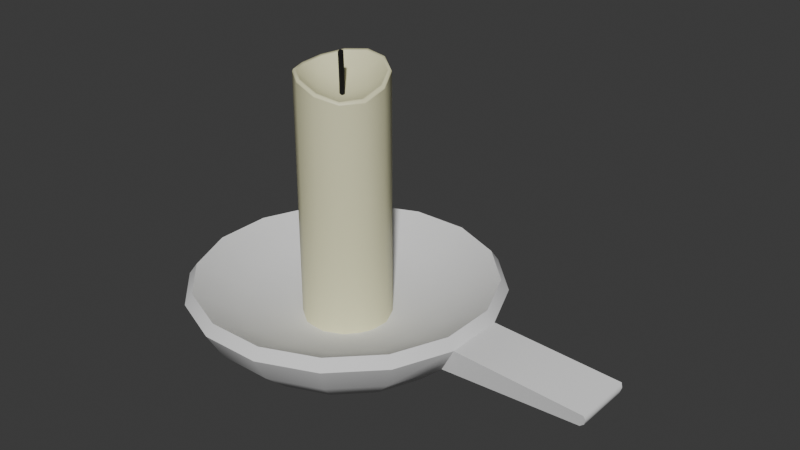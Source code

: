# Source: Candle.blend  (saved by Blender 4.1.24; exported with 4.5.12 LTS)
import bpy
from mathutils import Matrix  # noqa: F401  (used for matrix-valued properties, if any)

bpy.ops.wm.read_factory_settings(use_empty=True)
scene = bpy.context.scene
scene.name = 'Scene'

# ---- collections
col_collection = bpy.data.collections.new('Collection'); scene.collection.children.link(col_collection)

# ---- materials (node trees are filled in below, after node groups)
mat_candlewax = bpy.data.materials.new('CandleWax')
mat_candlewax.use_transparent_shadow = False
mat_black = bpy.data.materials.new('Black')
mat_black.use_transparent_shadow = False

# ---- material node trees
mat_candlewax.use_nodes = True; mat_candlewax.node_tree.nodes.clear()
_N = mat_candlewax.node_tree.nodes; _L = mat_candlewax.node_tree.links
n0 = _N.new('ShaderNodeBsdfPrincipled'); n0.name = 'Principled BSDF'; n0.location = (10, 300)
n0.inputs[0].default_value = (0.8, 0.7812, 0.4988, 1.0)
n1 = _N.new('ShaderNodeOutputMaterial'); n1.name = 'Material Output'; n1.location = (300, 300)
_L.new(n0.outputs[0], n1.inputs[0])
n1.is_active_output = True
mat_black.use_nodes = True; mat_black.node_tree.nodes.clear()
_N = mat_black.node_tree.nodes; _L = mat_black.node_tree.links
n0 = _N.new('ShaderNodeBsdfPrincipled'); n0.name = 'Principled BSDF'; n0.location = (10, 300)
n0.inputs[0].default_value = (0.0, 0.0, 0.0, 1.0)
n0.inputs[2].default_value = 1.0
n1 = _N.new('ShaderNodeOutputMaterial'); n1.name = 'Material Output'; n1.location = (300, 300)
_L.new(n0.outputs[0], n1.inputs[0])
n1.is_active_output = True

# ---- world
world_world = bpy.data.worlds.new('World'); scene.world = world_world
world_world.use_nodes = True; world_world.node_tree.nodes.clear()
_N = world_world.node_tree.nodes; _L = world_world.node_tree.links
n0 = _N.new('ShaderNodeOutputWorld'); n0.name = 'World Output'; n0.location = (300, 300)
n1 = _N.new('ShaderNodeBackground'); n1.name = 'Background'; n1.location = (10, 300)
n1.inputs[0].default_value = (0.05088, 0.05088, 0.05088, 1.0)
_L.new(n1.outputs[0], n0.inputs[0])
n0.is_active_output = True
world_world.color = (0.05088, 0.05088, 0.05088)
world_world.use_sun_shadow = False
world_world.sun_shadow_jitter_overblur = 0.0

# ---- meshes
me_cylinder = bpy.data.meshes.new('Cylinder')
me_cylinder.from_pydata([(-0.1364, -0.01594, 0.1104), (-0.1733, -0.01594, 0.02743), (-0.1638, -0.01594, -0.0629), (-0.1104, -0.01594, -0.1364), (-0.02743, -0.01594, -0.1733), (0.0629, -0.01594, -0.1638), (0.1364, -0.01594, -0.1104), (0.1733, -0.01594, -0.02743), (0.1638, -0.01594, 0.0629), (0.1104, -0.01594, 0.1364), (0.02743, -0.01594, 0.1733), (-0.0629, -0.01594, 0.1638), (0.09562, 0.9243, 0.1181), (-0.0552, 0.9362, -0.06819), (0.0, 0.899, -3.929e-08), (-0.09562, 0.9962, -0.1181), (0.0552, 0.9002, 0.06819), (-0.1234, 0.9546, -0.01298), (-0.06819, 0.9271, 0.0552), (-0.01298, 0.9361, 0.1234), (-0.1181, 0.9784, 0.09562), (0.06819, 0.9274, -0.0552), (0.1234, 0.9223, 0.01298), (0.01298, 0.9694, -0.1234), (0.1181, 0.9799, -0.09562), (-0.1364, 0.9834, 0.1104), (-0.1262, 0.9886, 0.1022), (-0.1334, 0.9924, 0.108), (-0.1594, 0.9856, 0.02461), (-0.1733, 0.9784, 0.02743), (-0.1692, 0.988, 0.0266), (-0.1509, 0.9953, -0.05839), (-0.1638, 0.9886, -0.0629), (-0.16, 0.998, -0.06158), (-0.1027, 1.009, -0.1268), (-0.1104, 1.004, -0.1364), (-0.1081, 1.013, -0.1336), (-0.02431, 1.016, -0.1607), (-0.02743, 1.011, -0.1733), (-0.02652, 1.02, -0.1696), (0.05557, 1.008, -0.1523), (0.0629, 1.003, -0.1638), (0.06075, 1.012, -0.1604), (0.1262, 0.9905, -0.1022), (0.1364, 0.9856, -0.1104), (0.1334, 0.9945, -0.108), (0.158, 0.9623, -0.02764), (0.1733, 0.9526, -0.02743), (0.1688, 0.963, -0.02749), (0.1481, 0.9349, 0.05839), (0.1638, 0.9234, 0.0629), (0.1592, 0.9343, 0.06158), (0.1012, 0.9307, 0.125), (0.1104, 0.923, 0.1364), (0.1077, 0.9328, 0.1331), (0.02453, 0.9541, 0.1578), (0.02743, 0.9446, 0.1733), (0.02658, 0.9549, 0.1688), (-0.05933, 0.9813, 0.1496), (-0.0629, 0.9741, 0.1638), (-0.06186, 0.9837, 0.1597), (-0.008408, 0.8235, 0.006807), (0.01057, 1.067, 0.03024), (-0.009072, 0.8235, -0.005893), (0.01103, 1.073, 0.01894), (0.002801, 0.8235, -0.01045), (0.02247, 1.07, 0.01385), (0.0108, 0.8235, -0.0005649), (0.02908, 1.063, 0.02201), (0.003876, 0.8235, 0.0101), (0.02172, 1.061, 0.03214), (-0.008408, 0.9451, 0.006807), (-0.009072, 0.9451, -0.005893), (0.002801, 0.9451, -0.01045), (0.0108, 0.9451, -0.0005649), (0.003876, 0.9451, 0.0101)], [], [(11, 59, 25, 0), (28, 17, 31), (31, 15, 34), (34, 15, 37), (15, 13, 23, 37), (40, 23, 21, 24), (43, 24, 46), (46, 22, 49), (49, 12, 52), (52, 12, 55), (18, 17, 28, 20), (12, 16, 19, 55), (58, 20, 26), (7, 47, 50, 8), (46, 24, 21, 22), (49, 22, 16, 12), (24, 43, 40), (31, 17, 13, 15), (37, 23, 40), (16, 14, 18, 19), (55, 19, 58), (10, 56, 59, 11), (14, 13, 17, 18), (4, 38, 41, 5), (3, 35, 38, 4), (2, 32, 35, 3), (19, 18, 20, 58), (1, 29, 32, 2), (0, 25, 29, 1), (22, 21, 14, 16), (5, 41, 44, 6), (21, 23, 13, 14), (9, 53, 56, 10), (8, 50, 53, 9), (6, 44, 47, 7), (29, 25, 27, 30), (30, 27, 26, 28), (32, 29, 30, 33), (33, 30, 28, 31), (35, 32, 33, 36), (36, 33, 31, 34), (38, 35, 36, 39), (39, 36, 34, 37), (41, 38, 39, 42), (42, 39, 37, 40), (44, 41, 42, 45), (45, 42, 40, 43), (47, 44, 45, 48), (48, 45, 43, 46), (50, 47, 48, 51), (51, 48, 46, 49), (53, 50, 51, 54), (54, 51, 49, 52), (56, 53, 54, 57), (57, 54, 52, 55), (59, 56, 57, 60), (60, 57, 55, 58), (25, 59, 60, 27), (27, 60, 58, 26), (20, 28, 26), (71, 62, 64, 72), (72, 64, 66, 73), (73, 66, 68, 74), (64, 62, 70, 68, 66), (74, 68, 70, 75), (75, 70, 62, 71), (69, 75, 71, 61), (67, 74, 75, 69), (65, 73, 74, 67), (63, 72, 73, 65), (61, 71, 72, 63)])
me_cylinder.polygons.foreach_set('use_smooth', [True] * 71)
me_cylinder.polygons.foreach_set('material_index', [0, 0, 0, 0, 0, 0, 0, 0, 0, 0, 0, 0, 0, 0, 0, 0, 0, 0, 0, 0, 0, 0, 0, 0, 0, 0, 0, 0, 0, 0, 0, 0, 0, 0, 0, 0, 0, 0, 0, 0, 0, 0, 0, 0, 0, 0, 0, 0, 0, 0, 0, 0, 0, 0, 0, 0, 0, 0, 0, 0, 1, 1, 1, 1, 1, 1, 1, 1, 1, 1, 1])
_k = set([(25, 29), (25, 59), (26, 28), (26, 58), (28, 31), (29, 32), (31, 34), (32, 35), (34, 37), (35, 38), (37, 40), (38, 41), (40, 43), (41, 44), (43, 46), (44, 47), (46, 49), (47, 50), (49, 52), (50, 53), (52, 55), (53, 56), (55, 58), (56, 59), (62, 64), (62, 70), (64, 66), (66, 68), (68, 70)])
me_cylinder.attributes.new('sharp_edge', 'BOOLEAN', 'EDGE').data.foreach_set('value', [ (min(e.vertices), max(e.vertices)) in _k for e in me_cylinder.edges])
_uv = me_cylinder.uv_layers.new(name='UVMap')
_uv.uv.foreach_set('vector', [0.08333, 0.5, 0.08333, 0.9951, 7.451e-08, 0.9951, 7.451e-08, 0.5, 0.3625, 0.4418, 0.37, 0.37, 0.4434, 0.3614, 0.4435, 0.3603, 0.4578, 0.25, 0.4732, 0.25, 0.4732, 0.25, 0.4578, 0.25, 0.443, 0.1371, 0.4578, 0.25, 0.37, 0.25, 0.37, 0.13, 0.4417, 0.1376, 0.3641, 0.0599, 0.37, 0.13, 0.25, 0.13, 0.25, 0.04215, 0.25, 0.02782, 0.25, 0.04215, 0.1436, 0.05657, 0.1426, 0.05615, 0.13, 0.13, 0.05934, 0.14, 0.05739, 0.142, 0.04215, 0.25, 0.02996, 0.25, 0.02996, 0.25, 0.04215, 0.25, 0.05845, 0.3614, 0.25, 0.37, 0.37, 0.37, 0.3608, 0.4399, 0.25, 0.4578, 0.04215, 0.25, 0.13, 0.25, 0.13, 0.37, 0.06096, 0.3599, 0.1418, 0.4432, 0.25, 0.4578, 0.25, 0.4722, 0.4167, 0.5, 0.4167, 0.995, 0.3333, 0.995, 0.3333, 0.5, 0.1434, 0.05855, 0.25, 0.04215, 0.25, 0.13, 0.13, 0.13, 0.06069, 0.143, 0.13, 0.13, 0.13, 0.25, 0.04215, 0.25, 0.25, 0.04215, 0.25, 0.02782, 0.3648, 0.05822, 0.4413, 0.36, 0.37, 0.37, 0.37, 0.25, 0.4578, 0.25, 0.4429, 0.1365, 0.37, 0.13, 0.365, 0.05902, 0.13, 0.25, 0.25, 0.25, 0.25, 0.37, 0.13, 0.37, 0.06003, 0.362, 0.13, 0.37, 0.1411, 0.4437, 0.1667, 0.5, 0.1667, 0.995, 0.08333, 0.9951, 0.08333, 0.5, 0.25, 0.25, 0.37, 0.25, 0.37, 0.37, 0.25, 0.37, 0.6667, 0.5, 0.6667, 0.9952, 0.5833, 0.9952, 0.5833, 0.5, 0.75, 0.5, 0.75, 0.9952, 0.6667, 0.9952, 0.6667, 0.5, 0.8333, 0.5, 0.8333, 0.9952, 0.75, 0.9952, 0.75, 0.5, 0.13, 0.37, 0.25, 0.37, 0.25, 0.4578, 0.1419, 0.4422, 0.9167, 0.5, 0.9167, 0.9951, 0.8333, 0.9952, 0.8333, 0.5, 1.0, 0.5, 1.0, 0.9951, 0.9167, 0.9951, 0.9167, 0.5, 0.13, 0.13, 0.25, 0.13, 0.25, 0.25, 0.13, 0.25, 0.5833, 0.5, 0.5833, 0.9952, 0.5, 0.9951, 0.5, 0.5, 0.25, 0.13, 0.37, 0.13, 0.37, 0.25, 0.25, 0.25, 0.25, 0.5, 0.25, 0.995, 0.1667, 0.995, 0.1667, 0.5, 0.3333, 0.5, 0.3333, 0.995, 0.25, 0.995, 0.25, 0.5, 0.5, 0.5, 0.5, 0.9951, 0.4167, 0.995, 0.4167, 0.5, 0.9167, 0.9951, 1.0, 0.9951, 0.9986, 1.0, 0.9171, 1.0, 0.3694, 0.458, 0.252, 0.4895, 0.25, 0.4722, 0.3614, 0.4426, 0.8333, 0.9952, 0.9167, 0.9951, 0.9164, 1.0, 0.835, 1.0, 0.4561, 0.3718, 0.3703, 0.4576, 0.3625, 0.4418, 0.4434, 0.3614, 0.75, 0.9952, 0.8333, 0.9952, 0.8333, 1.0, 0.7522, 1.0, 0.4891, 0.2532, 0.4578, 0.37, 0.4435, 0.3603, 0.4732, 0.25, 0.6667, 0.9952, 0.75, 0.9952, 0.7498, 1.0, 0.6679, 1.0, 0.4583, 0.1318, 0.4899, 0.2497, 0.4732, 0.25, 0.443, 0.1371, 0.5833, 0.9952, 0.6667, 0.9952, 0.6648, 1.0, 0.5843, 1.0, 0.371, 0.04312, 0.4558, 0.128, 0.4429, 0.1365, 0.365, 0.05902, 0.5, 0.9951, 0.5833, 0.9952, 0.5816, 1.0, 0.5, 1.0, 0.25, 0.01, 0.3675, 0.04149, 0.3648, 0.05822, 0.25, 0.02782, 0.4167, 0.995, 0.5, 0.9951, 0.4965, 1.0, 0.4167, 1.0, 0.13, 0.04215, 0.245, 0.01135, 0.25, 0.02782, 0.1436, 0.05657, 0.3333, 0.995, 0.4167, 0.995, 0.4142, 1.0, 0.3333, 1.0, 0.04215, 0.13, 0.1274, 0.04471, 0.1426, 0.05615, 0.05934, 0.14, 0.25, 0.995, 0.3333, 0.995, 0.3318, 1.0, 0.251, 1.0, 0.01038, 0.2486, 0.04157, 0.1322, 0.05739, 0.142, 0.02996, 0.25, 0.1667, 0.995, 0.25, 0.995, 0.25, 1.0, 0.1692, 1.0, 0.04117, 0.3663, 0.01, 0.25, 0.02996, 0.25, 0.05845, 0.3614, 0.08333, 0.9951, 0.1667, 0.995, 0.1667, 1.0, 0.08613, 1.0, 0.1271, 0.4549, 0.04215, 0.37, 0.06003, 0.362, 0.1411, 0.4437, 7.451e-08, 0.9951, 0.08333, 0.9951, 0.08267, 1.0, 0.001736, 1.0, 0.2475, 0.4893, 0.131, 0.4581, 0.1418, 0.4432, 0.25, 0.4722, 0.25, 0.4578, 0.3614, 0.4426, 0.25, 0.4722, 1.0, 0.75, 1.0, 1.0, 0.8, 1.0, 0.8, 0.75, 0.8, 0.75, 0.8, 1.0, 0.6, 1.0, 0.6, 0.75, 0.6, 0.75, 0.6, 1.0, 0.4, 1.0, 0.4, 0.75, 0.8, 1.0, 1.0, 1.0, 0.2, 1.0, 0.4, 1.0, 0.6, 1.0, 0.4, 0.75, 0.4, 1.0, 0.2, 1.0, 0.2, 0.75, 0.2, 0.75, 0.2, 1.0, 2.98e-08, 1.0, 2.98e-08, 0.75, 0.2, 0.5, 0.2, 0.75, 2.98e-08, 0.75, 2.98e-08, 0.5, 0.4, 0.5, 0.4, 0.75, 0.2, 0.75, 0.2, 0.5, 0.6, 0.5, 0.6, 0.75, 0.4, 0.75, 0.4, 0.5, 0.8, 0.5, 0.8, 0.75, 0.6, 0.75, 0.6, 0.5, 1.0, 0.5, 1.0, 0.75, 0.8, 0.75, 0.8, 0.5])
me_cylinder.materials.append(mat_candlewax)
me_cylinder.materials.append(mat_black)
me_cylinder.update()
me_circle = bpy.data.meshes.new('Circle')
me_circle.from_pydata([(-0.1153, 0.1764, -0.5796), (-0.3283, 0.1764, -0.4914), (-0.4914, 0.1764, -0.3283), (-0.5796, 0.1764, -0.1153), (-0.5796, 0.1764, 0.1153), (-0.4914, 0.1764, 0.3283), (-0.3283, 0.1764, 0.4914), (-0.1153, 0.1764, 0.5796), (0.1153, 0.1764, 0.5796), (0.3283, 0.1764, 0.4914), (0.4914, 0.1764, 0.3283), (0.5796, 0.1764, 0.1153), (0.5796, 0.1764, -0.1153), (0.4914, 0.1764, -0.3283), (0.3283, 0.1764, -0.4914), (0.1153, 0.1764, -0.5796), (-0.03074, -6.756e-09, -0.1546), (-0.08755, -5.728e-09, -0.131), (-0.131, -3.827e-09, -0.08755), (-0.1546, -1.344e-09, -0.03074), (-0.1546, 1.344e-09, 0.03074), (-0.131, 3.827e-09, 0.08755), (-0.08755, 5.728e-09, 0.131), (-0.03074, 6.756e-09, 0.1546), (0.03074, 6.756e-09, 0.1546), (0.08755, 5.728e-09, 0.131), (0.131, 3.827e-09, 0.08755), (0.1546, 1.344e-09, 0.03074), (0.1546, -1.344e-09, -0.03074), (0.131, -3.827e-09, -0.08755), (0.08755, -5.728e-09, -0.131), (0.03074, -6.756e-09, -0.1546), (2.705e-09, 4.069e-17, 9.31e-10), (-0.1212, 0.1341, -0.6095), (-0.3453, 0.1341, -0.5167), (-0.5167, 0.1341, -0.3453), (-0.6095, 0.1341, -0.1212), (-0.6095, 0.1341, 0.1212), (-0.5167, 0.1341, 0.3453), (-0.3453, 0.1341, 0.5167), (-0.1212, 0.1341, 0.6095), (0.1212, 0.1341, 0.6095), (0.3453, 0.1341, 0.5167), (0.5167, 0.1341, 0.3453), (0.6095, 0.1341, 0.1212), (0.6095, 0.1341, -0.1212), (0.5167, 0.1341, -0.3453), (0.3453, 0.1341, -0.5167), (0.1212, 0.1341, -0.6095), (-0.06107, -0.1419, -0.307), (-0.1739, -0.1419, -0.2603), (-0.2603, -0.1419, -0.1739), (-0.307, -0.1419, -0.06107), (-0.307, -0.1419, 0.06107), (-0.2603, -0.1419, 0.1739), (-0.1739, -0.1419, 0.2603), (-0.06107, -0.1419, 0.307), (0.06107, -0.1419, 0.307), (0.1739, -0.1419, 0.2603), (0.2603, -0.1419, 0.1739), (0.307, -0.1419, 0.06107), (0.307, -0.1419, -0.06107), (0.2603, -0.1419, -0.1739), (0.1739, -0.1419, -0.2603), (0.06107, -0.1419, -0.307), (-0.0822, 0.08034, -0.4132), (-0.2341, 0.08034, -0.3503), (-0.3503, 0.08034, -0.2341), (-0.4132, 0.08034, -0.0822), (-0.4132, 0.08034, 0.0822), (-0.3503, 0.08034, 0.2341), (-0.2341, 0.08034, 0.3503), (-0.0822, 0.08034, 0.4132), (0.0822, 0.08034, 0.4132), (0.2341, 0.08034, 0.3503), (0.3503, 0.08034, 0.2341), (0.4132, 0.08034, 0.0822), (0.4132, 0.08034, -0.0822), (0.3503, 0.08034, -0.2341), (0.2341, 0.08034, -0.3503), (0.0822, 0.08034, -0.4132), (-0.08595, -0.08361, -0.4321), (-0.1092, 0.0253, -0.5491), (-0.2448, -0.08361, -0.3663), (-0.311, 0.0253, -0.4655), (-0.3663, -0.08361, -0.2448), (-0.4655, 0.0253, -0.311), (-0.4321, -0.08361, -0.08595), (-0.5491, 0.0253, -0.1092), (-0.4321, -0.08361, 0.08595), (-0.5491, 0.0253, 0.1092), (-0.3663, -0.08361, 0.2448), (-0.4655, 0.0253, 0.311), (-0.2448, -0.08361, 0.3663), (-0.311, 0.0253, 0.4655), (-0.08595, -0.08361, 0.4321), (-0.1092, 0.0253, 0.5491), (0.08595, -0.08361, 0.4321), (0.1092, 0.0253, 0.5491), (0.2448, -0.08361, 0.3663), (0.311, 0.0253, 0.4655), (0.3663, -0.08361, 0.2448), (0.4655, 0.0253, 0.311), (0.4321, -0.08361, 0.08595), (0.5491, 0.0253, 0.1092), (0.4321, -0.08361, -0.08595), (0.5491, 0.0253, -0.1092), (0.3663, -0.08361, -0.2448), (0.4655, 0.0253, -0.311), (0.2448, -0.08361, -0.3663), (0.311, 0.0253, -0.4655), (0.1092, 0.0253, -0.5491), (0.08595, -0.08361, -0.4321), (1.116, 0.05343, -0.1092), (1.116, 0.05343, 0.1092), (1.134, 0.108, -0.1212), (1.134, 0.108, 0.1212), (1.14, 0.0909, -0.1176), (1.134, 0.06975, -0.113), (1.134, 0.06975, 0.113), (1.14, 0.0909, 0.1176)], [], [(80, 15, 0, 65), (66, 65, 0, 1), (67, 66, 1, 2), (68, 67, 2, 3), (69, 68, 3, 4), (70, 69, 4, 5), (71, 70, 5, 6), (72, 71, 6, 7), (73, 72, 7, 8), (74, 73, 8, 9), (75, 74, 9, 10), (76, 75, 10, 11), (77, 76, 11, 12), (78, 77, 12, 13), (79, 78, 13, 14), (80, 79, 14, 15), (17, 32, 16), (18, 32, 17), (19, 32, 18), (20, 32, 19), (21, 32, 20), (22, 32, 21), (23, 32, 22), (24, 32, 23), (25, 32, 24), (26, 32, 25), (27, 32, 26), (28, 32, 27), (29, 32, 28), (30, 32, 29), (31, 32, 30), (31, 16, 32), (5, 4, 37, 38), (13, 12, 45, 46), (6, 5, 38, 39), (14, 13, 46, 47), (7, 6, 39, 40), (0, 15, 48, 33), (15, 14, 47, 48), (8, 7, 40, 41), (1, 0, 33, 34), (9, 8, 41, 42), (2, 1, 34, 35), (10, 9, 42, 43), (3, 2, 35, 36), (11, 10, 43, 44), (4, 3, 36, 37), (12, 11, 44, 45), (101, 99, 58, 59), (87, 85, 51, 52), (103, 101, 59, 60), (89, 87, 52, 53), (105, 103, 60, 61), (91, 89, 53, 54), (107, 105, 61, 62), (93, 91, 54, 55), (109, 107, 62, 63), (95, 93, 55, 56), (112, 109, 63, 64), (97, 95, 56, 57), (83, 81, 49, 50), (99, 97, 57, 58), (33, 48, 111, 82), (47, 46, 108, 110), (40, 39, 94, 96), (34, 33, 82, 84), (48, 47, 110, 111), (41, 40, 96, 98), (85, 83, 50, 51), (42, 41, 98, 100), (35, 34, 84, 86), (43, 42, 100, 102), (36, 35, 86, 88), (44, 43, 102, 104), (37, 36, 88, 90), (38, 37, 90, 92), (46, 45, 106, 108), (39, 38, 92, 94), (31, 30, 79, 80), (30, 29, 78, 79), (29, 28, 77, 78), (28, 27, 76, 77), (27, 26, 75, 76), (26, 25, 74, 75), (25, 24, 73, 74), (24, 23, 72, 73), (23, 22, 71, 72), (22, 21, 70, 71), (21, 20, 69, 70), (20, 19, 68, 69), (19, 18, 67, 68), (18, 17, 66, 67), (17, 16, 65, 66), (31, 80, 65, 16), (82, 111, 112, 81), (84, 82, 81, 83), (86, 84, 83, 85), (88, 86, 85, 87), (90, 88, 87, 89), (92, 90, 89, 91), (94, 92, 91, 93), (96, 94, 93, 95), (98, 96, 95, 97), (100, 98, 97, 99), (102, 100, 99, 101), (104, 102, 101, 103), (106, 104, 103, 105), (108, 106, 105, 107), (110, 108, 107, 109), (111, 110, 109, 112), (81, 112, 64, 49), (44, 104, 114, 116), (45, 44, 116, 115), (104, 106, 113, 114), (118, 119, 114, 113), (106, 45, 115, 113), (119, 118, 117, 120), (115, 116, 120, 117), (116, 114, 119, 120), (113, 115, 117, 118)])
me_circle.polygons.foreach_set('use_smooth', [True] * 120)
_k = set([(0, 1), (0, 15), (1, 2), (2, 3), (3, 4), (4, 5), (5, 6), (6, 7), (7, 8), (8, 9), (9, 10), (10, 11), (11, 12), (12, 13), (13, 14), (14, 15), (33, 34), (33, 48), (34, 35), (35, 36), (36, 37), (37, 38), (38, 39), (39, 40), (40, 41), (41, 42), (42, 43), (43, 44), (44, 45), (44, 104), (44, 116), (45, 46), (45, 106), (45, 115), (46, 47), (47, 48), (49, 50), (49, 64), (50, 51), (51, 52), (52, 53), (53, 54), (54, 55), (55, 56), (56, 57), (57, 58), (58, 59), (59, 60), (60, 61), (61, 62), (62, 63), (63, 64), (104, 114), (106, 113), (113, 118), (114, 119), (115, 117), (116, 120), (117, 118), (119, 120)])
me_circle.attributes.new('sharp_edge', 'BOOLEAN', 'EDGE').data.foreach_set('value', [ (min(e.vertices), max(e.vertices)) in _k for e in me_circle.edges])
_uv = me_circle.uv_layers.new(name='UVMap')
_uv.uv.foreach_set('vector', [0.1044, 0.4857, 0.04138, 0.5278, 0.006781, 0.4431, 0.08025, 0.4286, 0.08066, 0.3666, 0.08025, 0.4286, 0.006781, 0.4431, 0.006934, 0.3522, 0.1046, 0.3094, 0.08066, 0.3666, 0.006934, 0.3522, 0.04177, 0.268, 0.1486, 0.2656, 0.1046, 0.3094, 0.04177, 0.268, 0.1063, 0.2032, 0.206, 0.2419, 0.1486, 0.2656, 0.1063, 0.2032, 0.1907, 0.168, 0.268, 0.2421, 0.206, 0.2419, 0.1907, 0.168, 0.2823, 0.1679, 0.3251, 0.2662, 0.268, 0.2421, 0.2823, 0.1679, 0.3673, 0.2031, 0.3693, 0.3098, 0.3251, 0.2662, 0.3673, 0.2031, 0.4318, 0.2682, 0.3927, 0.3674, 0.3693, 0.3098, 0.4318, 0.2682, 0.4665, 0.3525, 0.3925, 0.4295, 0.3927, 0.3674, 0.4665, 0.3525, 0.4665, 0.4439, 0.3683, 0.4865, 0.3925, 0.4295, 0.4665, 0.4439, 0.4312, 0.5287, 0.3246, 0.5307, 0.3683, 0.4865, 0.4312, 0.5287, 0.3662, 0.5931, 0.2671, 0.5541, 0.3246, 0.5307, 0.3662, 0.5931, 0.282, 0.6278, 0.205, 0.5538, 0.2671, 0.5541, 0.282, 0.6278, 0.1907, 0.6277, 0.1478, 0.5298, 0.205, 0.5538, 0.1907, 0.6277, 0.1062, 0.5928, 0.1044, 0.4857, 0.1478, 0.5298, 0.1062, 0.5928, 0.04138, 0.5278, 0.1801, 0.3865, 0.2366, 0.398, 0.18, 0.409, 0.1889, 0.3657, 0.2366, 0.398, 0.1801, 0.3865, 0.2049, 0.35, 0.2366, 0.398, 0.1889, 0.3657, 0.2257, 0.3413, 0.2366, 0.398, 0.2049, 0.35, 0.2482, 0.3415, 0.2366, 0.398, 0.2257, 0.3413, 0.2689, 0.3502, 0.2366, 0.398, 0.2482, 0.3415, 0.2847, 0.3662, 0.2366, 0.398, 0.2689, 0.3502, 0.2932, 0.3871, 0.2366, 0.398, 0.2847, 0.3662, 0.2932, 0.4095, 0.2366, 0.398, 0.2932, 0.3871, 0.2844, 0.4303, 0.2366, 0.398, 0.2932, 0.4095, 0.2684, 0.446, 0.2366, 0.398, 0.2844, 0.4303, 0.2476, 0.4546, 0.2366, 0.398, 0.2684, 0.446, 0.2252, 0.4544, 0.2366, 0.398, 0.2476, 0.4546, 0.2044, 0.4458, 0.2366, 0.398, 0.2252, 0.4544, 0.1886, 0.4298, 0.2366, 0.398, 0.2044, 0.4458, 0.1886, 0.4298, 0.18, 0.409, 0.2366, 0.398, 0.1798, 0.02909, 0.0928, 0.02157, 0.09224, 0.001828, 0.1837, 0.00973, 0.4474, 0.5736, 0.4767, 0.4913, 0.496, 0.4958, 0.4651, 0.5823, 0.2628, 0.05611, 0.1798, 0.02909, 0.1837, 0.00973, 0.271, 0.03814, 0.4002, 0.647, 0.4474, 0.5736, 0.4651, 0.5823, 0.4155, 0.6595, 0.3376, 0.1012, 0.2628, 0.05611, 0.271, 0.03814, 0.3497, 0.08558, 0.2628, 0.753, 0.3376, 0.7079, 0.3497, 0.7235, 0.271, 0.771, 0.3376, 0.7079, 0.4002, 0.647, 0.4155, 0.6595, 0.3497, 0.7235, 0.4002, 0.1621, 0.3376, 0.1012, 0.3497, 0.08558, 0.4155, 0.1496, 0.1798, 0.78, 0.2628, 0.753, 0.271, 0.771, 0.1837, 0.7994, 0.4474, 0.2356, 0.4002, 0.1621, 0.4155, 0.1496, 0.4651, 0.2269, 0.0928, 0.7876, 0.1798, 0.78, 0.1837, 0.7994, 0.09224, 0.8073, 0.4767, 0.3178, 0.4474, 0.2356, 0.4651, 0.2269, 0.496, 0.3133, 0.006356, 0.7752, 0.0928, 0.7876, 0.09224, 0.8073, 0.001345, 0.7943, 0.4867, 0.4046, 0.4767, 0.3178, 0.496, 0.3133, 0.5064, 0.4046, 0.0928, 0.02157, 0.006356, 0.03395, 0.001345, 0.01485, 0.09224, 0.001828, 0.4767, 0.4913, 0.4867, 0.4046, 0.5064, 0.4046, 0.496, 0.4958, 0.8785, 0.4673, 0.8494, 0.5237, 0.8058, 0.4922, 0.8282, 0.4501, 0.5127, 0.2592, 0.567, 0.2187, 0.5936, 0.2671, 0.5548, 0.2976, 0.8899, 0.4047, 0.8785, 0.4673, 0.8282, 0.4501, 0.8369, 0.4035, 0.5649, 0.5886, 0.5129, 0.5487, 0.5538, 0.5126, 0.5911, 0.5421, 0.8813, 0.3411, 0.8899, 0.4047, 0.8369, 0.4035, 0.8303, 0.3567, 0.6249, 0.6107, 0.5649, 0.5886, 0.5911, 0.5421, 0.636, 0.5585, 0.8529, 0.2839, 0.8813, 0.3411, 0.8303, 0.3567, 0.8092, 0.3143, 0.6883, 0.6145, 0.6249, 0.6107, 0.636, 0.5585, 0.6838, 0.5611, 0.8089, 0.2382, 0.8529, 0.2839, 0.8092, 0.3143, 0.7762, 0.2801, 0.7502, 0.6002, 0.6883, 0.6145, 0.6838, 0.5611, 0.7307, 0.5498, 0.7539, 0.2073, 0.8089, 0.2382, 0.7762, 0.2801, 0.7345, 0.257, 0.8052, 0.569, 0.7502, 0.6002, 0.7307, 0.5498, 0.7729, 0.5269, 0.6283, 0.1967, 0.6922, 0.1929, 0.6876, 0.2465, 0.6393, 0.2499, 0.8494, 0.5237, 0.8052, 0.569, 0.7729, 0.5269, 0.8058, 0.4922, 0.7015, 0.08576, 0.7931, 0.1075, 0.7755, 0.1522, 0.6971, 0.1329, 0.8742, 0.1541, 0.9395, 0.2205, 0.9014, 0.2491, 0.8456, 0.1913, 0.7899, 0.6995, 0.6985, 0.7213, 0.6938, 0.6739, 0.7722, 0.6555, 0.6068, 0.08988, 0.7015, 0.08576, 0.6971, 0.1329, 0.616, 0.1377, 0.7931, 0.1075, 0.8742, 0.1541, 0.8456, 0.1913, 0.7755, 0.1522, 0.8711, 0.6529, 0.7899, 0.6995, 0.7722, 0.6555, 0.8418, 0.6158, 0.567, 0.2187, 0.6283, 0.1967, 0.6393, 0.2499, 0.5936, 0.2671, 0.9356, 0.586, 0.8711, 0.6529, 0.8418, 0.6158, 0.8978, 0.5586, 0.5167, 0.1208, 0.6068, 0.08988, 0.616, 0.1377, 0.5381, 0.1641, 0.9794, 0.5037, 0.9356, 0.586, 0.8978, 0.5586, 0.9345, 0.4873, 0.4366, 0.1738, 0.5167, 0.1208, 0.5381, 0.1641, 0.4682, 0.2123, 0.9998, 0.4123, 0.9794, 0.5037, 0.9345, 0.4873, 0.9519, 0.4063, 0.5148, 0.6853, 0.4366, 0.6313, 0.4682, 0.5938, 0.5369, 0.642, 0.6043, 0.7165, 0.5148, 0.6853, 0.5369, 0.642, 0.6133, 0.6694, 0.9395, 0.2205, 0.9852, 0.3032, 0.9401, 0.3224, 0.9014, 0.2491, 0.6985, 0.7213, 0.6043, 0.7165, 0.6133, 0.6694, 0.6938, 0.6739, 0.1886, 0.4298, 0.2044, 0.4458, 0.1478, 0.5298, 0.1044, 0.4857, 0.2044, 0.4458, 0.2252, 0.4544, 0.205, 0.5538, 0.1478, 0.5298, 0.2252, 0.4544, 0.2476, 0.4546, 0.2671, 0.5541, 0.205, 0.5538, 0.2476, 0.4546, 0.2684, 0.446, 0.3246, 0.5307, 0.2671, 0.5541, 0.2684, 0.446, 0.2844, 0.4303, 0.3683, 0.4865, 0.3246, 0.5307, 0.2844, 0.4303, 0.2932, 0.4095, 0.3925, 0.4295, 0.3683, 0.4865, 0.2932, 0.4095, 0.2932, 0.3871, 0.3927, 0.3674, 0.3925, 0.4295, 0.2932, 0.3871, 0.2847, 0.3662, 0.3693, 0.3098, 0.3927, 0.3674, 0.2847, 0.3662, 0.2689, 0.3502, 0.3251, 0.2662, 0.3693, 0.3098, 0.2689, 0.3502, 0.2482, 0.3415, 0.268, 0.2421, 0.3251, 0.2662, 0.2482, 0.3415, 0.2257, 0.3413, 0.206, 0.2419, 0.268, 0.2421, 0.2257, 0.3413, 0.2049, 0.35, 0.1486, 0.2656, 0.206, 0.2419, 0.2049, 0.35, 0.1889, 0.3657, 0.1046, 0.3094, 0.1486, 0.2656, 0.1889, 0.3657, 0.1801, 0.3865, 0.08066, 0.3666, 0.1046, 0.3094, 0.1801, 0.3865, 0.18, 0.409, 0.08025, 0.4286, 0.08066, 0.3666, 0.1886, 0.4298, 0.1044, 0.4857, 0.08025, 0.4286, 0.18, 0.409, 0.6971, 0.1329, 0.7755, 0.1522, 0.7539, 0.2073, 0.6922, 0.1929, 0.616, 0.1377, 0.6971, 0.1329, 0.6922, 0.1929, 0.6283, 0.1967, 0.5381, 0.1641, 0.616, 0.1377, 0.6283, 0.1967, 0.567, 0.2187, 0.4682, 0.2123, 0.5381, 0.1641, 0.567, 0.2187, 0.5127, 0.2592, 0.5369, 0.642, 0.4682, 0.5938, 0.5129, 0.5487, 0.5649, 0.5886, 0.6133, 0.6694, 0.5369, 0.642, 0.5649, 0.5886, 0.6249, 0.6107, 0.6938, 0.6739, 0.6133, 0.6694, 0.6249, 0.6107, 0.6883, 0.6145, 0.7722, 0.6555, 0.6938, 0.6739, 0.6883, 0.6145, 0.7502, 0.6002, 0.8418, 0.6158, 0.7722, 0.6555, 0.7502, 0.6002, 0.8052, 0.569, 0.8978, 0.5586, 0.8418, 0.6158, 0.8052, 0.569, 0.8494, 0.5237, 0.9345, 0.4873, 0.8978, 0.5586, 0.8494, 0.5237, 0.8785, 0.4673, 0.9519, 0.4063, 0.9345, 0.4873, 0.8785, 0.4673, 0.8899, 0.4047, 0.9401, 0.3224, 0.9519, 0.4063, 0.8899, 0.4047, 0.8813, 0.3411, 0.9014, 0.2491, 0.9401, 0.3224, 0.8813, 0.3411, 0.8529, 0.2839, 0.8456, 0.1913, 0.9014, 0.2491, 0.8529, 0.2839, 0.8089, 0.2382, 0.7755, 0.1522, 0.8456, 0.1913, 0.8089, 0.2382, 0.7539, 0.2073, 0.6922, 0.1929, 0.7539, 0.2073, 0.7345, 0.257, 0.6876, 0.2465, 0.5137, 0.3476, 0.5396, 0.308, 0.6303, 0.5027, 0.6149, 0.5188, 0.7454, 0.499, 0.6536, 0.499, 0.6536, 0.3001, 0.7454, 0.3001, 0.9155, 0.801, 0.9155, 0.8837, 0.7007, 0.8837, 0.7007, 0.801, 0.6913, 0.8851, 0.6913, 0.7996, 0.7007, 0.801, 0.7007, 0.8837, 0.2397, 0.07769, 0.2147, 0.118, 0.01682, 0.09849, 0.02487, 0.07769, 0.6913, 0.7996, 0.6913, 0.8851, 0.683, 0.8869, 0.683, 0.7978, 0.6761, 0.8883, 0.6761, 0.7964, 0.683, 0.7978, 0.683, 0.8869, 0.6149, 0.5188, 0.6303, 0.5027, 0.628, 0.5119, 0.6218, 0.5176, 0.02487, 0.07769, 0.01682, 0.09849, 0.01491, 0.09175, 0.01745, 0.08367])
me_circle.update()

# ---- objects
ob_cylinder = bpy.data.objects.new('Cylinder', me_cylinder)
ob_circle = bpy.data.objects.new('Circle', me_circle)

# ---- transforms, parenting, visibility, modifiers, constraints
ob_cylinder.location = (0.0, 0.0, 0.0)
ob_cylinder.rotation_euler = (1.571, 0.0, 0.0)
ob_circle.location = (0.0, 0.0, 0.0)
ob_circle.rotation_euler = (1.571, 0.0, 0.0)

# ---- collection membership
col_collection.objects.link(ob_cylinder)
col_collection.objects.link(ob_circle)

# ---- scene / render settings (as saved in the file)
scene.frame_start = 1; scene.frame_end = 250; scene.frame_set(1)
scene.render.engine = 'BLENDER_EEVEE_NEXT'
scene.cycles.sampling_pattern = 'TABULATED_SOBOL'
scene.eevee.ray_tracing_options.trace_max_roughness = 0.0
bpy.context.view_layer.update()

# ---- added for rendering (the .blend has no active camera and no usable light): camera, sun
cam_auto = bpy.data.cameras.new('AutoCamera')
cam_auto.lens = 50.0
cam_auto.sensor_width = 36.0
cam_auto.clip_end = 1000.0
ob_auto_camera = bpy.data.objects.new('AutoCamera', cam_auto)
scene.collection.objects.link(ob_auto_camera)
ob_auto_camera.location = (2.53567, -2.72453, 2.28169)
ob_auto_camera.rotation_euler = (1.09748, -7.21219e-08, 0.694738)
scene.camera = ob_auto_camera
light_auto_sun = bpy.data.lights.new('AutoSun', 'SUN')
light_auto_sun.energy = 3.0
light_auto_sun.angle = 0.0523599
ob_auto_sun = bpy.data.objects.new('AutoSun', light_auto_sun)
scene.collection.objects.link(ob_auto_sun)
ob_auto_sun.rotation_euler = (0.872665, 0.174533, 0.523599)
bpy.context.view_layer.update()
